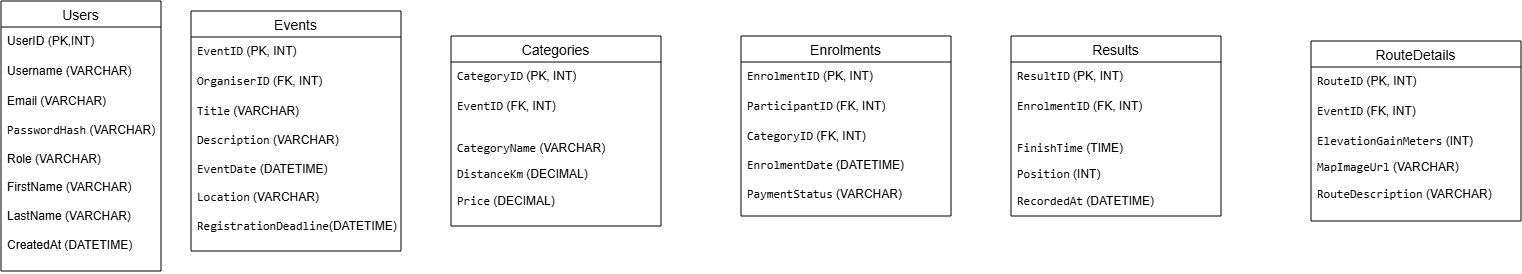

The diagram above was exported from draw.io. Its source (the exported page's mxGraphModel, read from the mxfile embedded in the PNG):
<mxGraphModel dx="1548" dy="834" grid="1" gridSize="10" guides="1" tooltips="1" connect="1" arrows="1" fold="1" page="1" pageScale="1" pageWidth="850" pageHeight="1100" math="0" shadow="0">
  <root>
    <mxCell id="0" />
    <mxCell id="1" parent="0" />
    <mxCell id="upqXmsgsPUE7UATpaG9P-33" edge="1" parent="1" style="edgeStyle=orthogonalEdgeStyle;rounded=0;orthogonalLoop=1;jettySize=auto;html=1;innerLoopWaypoints=1;exitX=0.5;exitY=1;exitDx=0;exitDy=0;">
      <mxGeometry relative="1" as="geometry">
        <mxPoint x="690" y="820" as="sourcePoint" />
        <mxPoint x="690" y="820" as="targetPoint" />
      </mxGeometry>
    </mxCell>
    <mxCell id="upqXmsgsPUE7UATpaG9P-34" parent="1" style="swimlane;fontStyle=0;childLayout=stackLayout;horizontal=1;startSize=26;horizontalStack=0;resizeParent=1;resizeParentMax=0;resizeLast=0;collapsible=1;marginBottom=0;align=center;fontSize=14;" value="Users" vertex="1">
      <mxGeometry height="270" width="160" x="220" y="660" as="geometry" />
    </mxCell>
    <mxCell id="upqXmsgsPUE7UATpaG9P-35" parent="upqXmsgsPUE7UATpaG9P-34" style="text;strokeColor=none;fillColor=none;spacingLeft=4;spacingRight=4;overflow=hidden;rotatable=0;points=[[0,0.5],[1,0.5]];portConstraint=eastwest;fontSize=12;whiteSpace=wrap;html=1;" value="UserID (PK,INT)" vertex="1">
      <mxGeometry height="30" width="160" y="26" as="geometry" />
    </mxCell>
    <mxCell id="upqXmsgsPUE7UATpaG9P-36" parent="upqXmsgsPUE7UATpaG9P-34" style="text;strokeColor=none;fillColor=none;spacingLeft=4;spacingRight=4;overflow=hidden;rotatable=0;points=[[0,0.5],[1,0.5]];portConstraint=eastwest;fontSize=12;whiteSpace=wrap;html=1;" value="Username (VARCHAR)" vertex="1">
      <mxGeometry height="30" width="160" y="56" as="geometry" />
    </mxCell>
    <mxCell id="upqXmsgsPUE7UATpaG9P-37" parent="upqXmsgsPUE7UATpaG9P-34" style="text;strokeColor=none;fillColor=none;spacingLeft=4;spacingRight=4;overflow=hidden;rotatable=0;points=[[0,0.5],[1,0.5]];portConstraint=eastwest;fontSize=12;whiteSpace=wrap;html=1;" value="Email (VARCHAR)&lt;div&gt;&lt;br&gt;&lt;/div&gt;&lt;div&gt;&lt;code&gt;PasswordHash&lt;/code&gt; (VARCHAR)&lt;br&gt;&lt;div&gt;&lt;br&gt;&lt;/div&gt;&lt;div&gt;Role (VARCHAR)&lt;/div&gt;&lt;div&gt;&lt;br&gt;&lt;/div&gt;&lt;div&gt;FirstName (VARCHAR)&lt;/div&gt;&lt;div&gt;&lt;br&gt;&lt;/div&gt;&lt;div&gt;LastName (VARCHAR)&lt;/div&gt;&lt;div&gt;&lt;br&gt;&lt;/div&gt;&lt;div&gt;CreatedAt (DATETIME)&lt;br&gt;&lt;br&gt;&lt;/div&gt;&lt;/div&gt;" vertex="1">
      <mxGeometry height="184" width="160" y="86" as="geometry" />
    </mxCell>
    <mxCell id="upqXmsgsPUE7UATpaG9P-38" parent="1" style="swimlane;fontStyle=0;childLayout=stackLayout;horizontal=1;startSize=26;horizontalStack=0;resizeParent=1;resizeParentMax=0;resizeLast=0;collapsible=1;marginBottom=0;align=center;fontSize=14;" value="Events" vertex="1">
      <mxGeometry height="240" width="210" x="410" y="670" as="geometry" />
    </mxCell>
    <mxCell id="upqXmsgsPUE7UATpaG9P-39" parent="upqXmsgsPUE7UATpaG9P-38" style="text;strokeColor=none;fillColor=none;spacingLeft=4;spacingRight=4;overflow=hidden;rotatable=0;points=[[0,0.5],[1,0.5]];portConstraint=eastwest;fontSize=12;whiteSpace=wrap;html=1;" value="&lt;code&gt;EventID&lt;/code&gt; (PK, INT)" vertex="1">
      <mxGeometry height="30" width="210" y="26" as="geometry" />
    </mxCell>
    <mxCell id="upqXmsgsPUE7UATpaG9P-40" parent="upqXmsgsPUE7UATpaG9P-38" style="text;strokeColor=none;fillColor=none;spacingLeft=4;spacingRight=4;overflow=hidden;rotatable=0;points=[[0,0.5],[1,0.5]];portConstraint=eastwest;fontSize=12;whiteSpace=wrap;html=1;" value="&lt;code&gt;OrganiserID&lt;/code&gt; (FK, INT)" vertex="1">
      <mxGeometry height="30" width="210" y="56" as="geometry" />
    </mxCell>
    <mxCell id="upqXmsgsPUE7UATpaG9P-41" parent="upqXmsgsPUE7UATpaG9P-38" style="text;strokeColor=none;fillColor=none;spacingLeft=4;spacingRight=4;overflow=hidden;rotatable=0;points=[[0,0.5],[1,0.5]];portConstraint=eastwest;fontSize=12;whiteSpace=wrap;html=1;" value="&lt;code&gt;Title&lt;/code&gt; (VARCHAR)&lt;br&gt;&lt;div&gt;&lt;br&gt;&lt;/div&gt;&lt;div&gt;&lt;code&gt;Description&lt;/code&gt; (VARCHAR)&lt;br&gt;&lt;div&gt;&lt;br&gt;&lt;/div&gt;&lt;div&gt;&lt;code&gt;EventDate&lt;/code&gt; (DATETIME)&lt;/div&gt;&lt;div&gt;&lt;br&gt;&lt;/div&gt;&lt;div&gt;&lt;code&gt;Location&lt;/code&gt; (VARCHAR)&lt;/div&gt;&lt;div&gt;&lt;br&gt;&lt;/div&gt;&lt;div&gt;&lt;code&gt;RegistrationDeadline&lt;/code&gt;(DATETIME)&lt;/div&gt;&lt;div&gt;&lt;br&gt;&lt;/div&gt;&lt;div&gt;&lt;br&gt;&lt;br&gt;&lt;/div&gt;&lt;/div&gt;" vertex="1">
      <mxGeometry height="154" width="210" y="86" as="geometry" />
    </mxCell>
    <mxCell id="upqXmsgsPUE7UATpaG9P-42" parent="1" style="swimlane;fontStyle=0;childLayout=stackLayout;horizontal=1;startSize=26;horizontalStack=0;resizeParent=1;resizeParentMax=0;resizeLast=0;collapsible=1;marginBottom=0;align=center;fontSize=14;" value="Categories" vertex="1">
      <mxGeometry height="190" width="210" x="670" y="695" as="geometry" />
    </mxCell>
    <mxCell id="upqXmsgsPUE7UATpaG9P-43" parent="upqXmsgsPUE7UATpaG9P-42" style="text;strokeColor=none;fillColor=none;spacingLeft=4;spacingRight=4;overflow=hidden;rotatable=0;points=[[0,0.5],[1,0.5]];portConstraint=eastwest;fontSize=12;whiteSpace=wrap;html=1;" value="&lt;code&gt;CategoryID&lt;/code&gt; (PK, INT)" vertex="1">
      <mxGeometry height="30" width="210" y="26" as="geometry" />
    </mxCell>
    <mxCell id="upqXmsgsPUE7UATpaG9P-44" parent="upqXmsgsPUE7UATpaG9P-42" style="text;strokeColor=none;fillColor=none;spacingLeft=4;spacingRight=4;overflow=hidden;rotatable=0;points=[[0,0.5],[1,0.5]];portConstraint=eastwest;fontSize=12;whiteSpace=wrap;html=1;" value="&lt;code&gt;EventID&lt;/code&gt; (FK, INT)" vertex="1">
      <mxGeometry height="30" width="210" y="56" as="geometry" />
    </mxCell>
    <mxCell id="upqXmsgsPUE7UATpaG9P-45" parent="upqXmsgsPUE7UATpaG9P-42" style="text;strokeColor=none;fillColor=none;spacingLeft=4;spacingRight=4;overflow=hidden;rotatable=0;points=[[0,0.5],[1,0.5]];portConstraint=eastwest;fontSize=12;whiteSpace=wrap;html=1;" value="&lt;div&gt;&lt;div&gt;&lt;li&gt;&lt;p&gt;&lt;code&gt;CategoryName&lt;/code&gt; (VARCHAR)&lt;/p&gt;&lt;/li&gt;&lt;li&gt;&lt;p&gt;&lt;code&gt;DistanceKm&lt;/code&gt; (DECIMAL)&lt;/p&gt;&lt;/li&gt;&lt;li&gt;&lt;p&gt;&lt;code&gt;Price&lt;/code&gt; (DECIMAL)&lt;/p&gt;&lt;/li&gt;&lt;/div&gt;&lt;/div&gt;" vertex="1">
      <mxGeometry height="104" width="210" y="86" as="geometry" />
    </mxCell>
    <mxCell id="upqXmsgsPUE7UATpaG9P-46" parent="1" style="swimlane;fontStyle=0;childLayout=stackLayout;horizontal=1;startSize=26;horizontalStack=0;resizeParent=1;resizeParentMax=0;resizeLast=0;collapsible=1;marginBottom=0;align=center;fontSize=14;" value="Enrolments" vertex="1">
      <mxGeometry height="180" width="210" x="960" y="695" as="geometry" />
    </mxCell>
    <mxCell id="upqXmsgsPUE7UATpaG9P-47" parent="upqXmsgsPUE7UATpaG9P-46" style="text;strokeColor=none;fillColor=none;spacingLeft=4;spacingRight=4;overflow=hidden;rotatable=0;points=[[0,0.5],[1,0.5]];portConstraint=eastwest;fontSize=12;whiteSpace=wrap;html=1;" value="&lt;code&gt;EnrolmentID&lt;/code&gt; (PK, INT)" vertex="1">
      <mxGeometry height="30" width="210" y="26" as="geometry" />
    </mxCell>
    <mxCell id="upqXmsgsPUE7UATpaG9P-48" parent="upqXmsgsPUE7UATpaG9P-46" style="text;strokeColor=none;fillColor=none;spacingLeft=4;spacingRight=4;overflow=hidden;rotatable=0;points=[[0,0.5],[1,0.5]];portConstraint=eastwest;fontSize=12;whiteSpace=wrap;html=1;" value="&lt;code&gt;ParticipantID&lt;/code&gt; (FK, INT)" vertex="1">
      <mxGeometry height="30" width="210" y="56" as="geometry" />
    </mxCell>
    <mxCell id="upqXmsgsPUE7UATpaG9P-49" parent="upqXmsgsPUE7UATpaG9P-46" style="text;strokeColor=none;fillColor=none;spacingLeft=4;spacingRight=4;overflow=hidden;rotatable=0;points=[[0,0.5],[1,0.5]];portConstraint=eastwest;fontSize=12;whiteSpace=wrap;html=1;" value="&lt;code&gt;CategoryID&lt;/code&gt; (FK, INT)&lt;br&gt;&lt;div&gt;&lt;br&gt;&lt;/div&gt;&lt;div&gt;&lt;code&gt;EnrolmentDate&lt;/code&gt; (DATETIME)&lt;br&gt;&lt;div&gt;&lt;br&gt;&lt;/div&gt;&lt;div&gt;&lt;code&gt;PaymentStatus&lt;/code&gt; (VARCHAR)&lt;/div&gt;&lt;div&gt;&lt;br&gt;&lt;/div&gt;&lt;div&gt;&lt;br&gt;&lt;/div&gt;&lt;div&gt;&lt;br&gt;&lt;br&gt;&lt;/div&gt;&lt;/div&gt;" vertex="1">
      <mxGeometry height="94" width="210" y="86" as="geometry" />
    </mxCell>
    <mxCell id="upqXmsgsPUE7UATpaG9P-50" parent="1" style="swimlane;fontStyle=0;childLayout=stackLayout;horizontal=1;startSize=26;horizontalStack=0;resizeParent=1;resizeParentMax=0;resizeLast=0;collapsible=1;marginBottom=0;align=center;fontSize=14;" value="Results" vertex="1">
      <mxGeometry height="180" width="210" x="1230" y="695" as="geometry" />
    </mxCell>
    <mxCell id="upqXmsgsPUE7UATpaG9P-51" parent="upqXmsgsPUE7UATpaG9P-50" style="text;strokeColor=none;fillColor=none;spacingLeft=4;spacingRight=4;overflow=hidden;rotatable=0;points=[[0,0.5],[1,0.5]];portConstraint=eastwest;fontSize=12;whiteSpace=wrap;html=1;" value="&lt;code&gt;ResultID&lt;/code&gt; (PK, INT)" vertex="1">
      <mxGeometry height="30" width="210" y="26" as="geometry" />
    </mxCell>
    <mxCell id="upqXmsgsPUE7UATpaG9P-52" parent="upqXmsgsPUE7UATpaG9P-50" style="text;strokeColor=none;fillColor=none;spacingLeft=4;spacingRight=4;overflow=hidden;rotatable=0;points=[[0,0.5],[1,0.5]];portConstraint=eastwest;fontSize=12;whiteSpace=wrap;html=1;" value="&lt;code&gt;EnrolmentID&lt;/code&gt; (FK, INT)" vertex="1">
      <mxGeometry height="30" width="210" y="56" as="geometry" />
    </mxCell>
    <mxCell id="upqXmsgsPUE7UATpaG9P-53" parent="upqXmsgsPUE7UATpaG9P-50" style="text;strokeColor=none;fillColor=none;spacingLeft=4;spacingRight=4;overflow=hidden;rotatable=0;points=[[0,0.5],[1,0.5]];portConstraint=eastwest;fontSize=12;whiteSpace=wrap;html=1;" value="&lt;div&gt;&lt;div&gt;&lt;li&gt;&lt;p&gt;&lt;code&gt;FinishTime&lt;/code&gt; (TIME)&lt;/p&gt;&lt;/li&gt;&lt;li&gt;&lt;p&gt;&lt;code&gt;Position&lt;/code&gt; (INT)&lt;/p&gt;&lt;/li&gt;&lt;li&gt;&lt;p&gt;&lt;code&gt;RecordedAt&lt;/code&gt; (DATETIME)&lt;/p&gt;&lt;/li&gt;&lt;/div&gt;&lt;/div&gt;" vertex="1">
      <mxGeometry height="94" width="210" y="86" as="geometry" />
    </mxCell>
    <mxCell id="upqXmsgsPUE7UATpaG9P-54" parent="1" style="swimlane;fontStyle=0;childLayout=stackLayout;horizontal=1;startSize=26;horizontalStack=0;resizeParent=1;resizeParentMax=0;resizeLast=0;collapsible=1;marginBottom=0;align=center;fontSize=14;" value="RouteDetails" vertex="1">
      <mxGeometry height="180" width="210" x="1530" y="700" as="geometry" />
    </mxCell>
    <mxCell id="upqXmsgsPUE7UATpaG9P-55" parent="upqXmsgsPUE7UATpaG9P-54" style="text;strokeColor=none;fillColor=none;spacingLeft=4;spacingRight=4;overflow=hidden;rotatable=0;points=[[0,0.5],[1,0.5]];portConstraint=eastwest;fontSize=12;whiteSpace=wrap;html=1;" value="&lt;code&gt;RouteID&lt;/code&gt; (PK, INT)" vertex="1">
      <mxGeometry height="30" width="210" y="26" as="geometry" />
    </mxCell>
    <mxCell id="upqXmsgsPUE7UATpaG9P-56" parent="upqXmsgsPUE7UATpaG9P-54" style="text;strokeColor=none;fillColor=none;spacingLeft=4;spacingRight=4;overflow=hidden;rotatable=0;points=[[0,0.5],[1,0.5]];portConstraint=eastwest;fontSize=12;whiteSpace=wrap;html=1;" value="&lt;code&gt;EventID&lt;/code&gt; (FK, INT)" vertex="1">
      <mxGeometry height="30" width="210" y="56" as="geometry" />
    </mxCell>
    <mxCell id="upqXmsgsPUE7UATpaG9P-57" parent="upqXmsgsPUE7UATpaG9P-54" style="text;strokeColor=none;fillColor=none;spacingLeft=4;spacingRight=4;overflow=hidden;rotatable=0;points=[[0,0.5],[1,0.5]];portConstraint=eastwest;fontSize=12;whiteSpace=wrap;html=1;" value="&lt;li&gt;&lt;code style=&quot;background-color: transparent; color: light-dark(rgb(0, 0, 0), rgb(255, 255, 255));&quot;&gt;ElevationGainMeters&lt;/code&gt;&lt;span style=&quot;background-color: transparent; color: light-dark(rgb(0, 0, 0), rgb(255, 255, 255));&quot;&gt; (INT)&lt;/span&gt;&lt;/li&gt;&lt;li&gt;&lt;p&gt;&lt;code&gt;MapImageUrl&lt;/code&gt; (VARCHAR)&lt;/p&gt;&lt;/li&gt;&lt;li&gt;&lt;p&gt;&lt;code&gt;RouteDescription&lt;/code&gt; (VARCHAR)&lt;/p&gt;&lt;/li&gt;" vertex="1">
      <mxGeometry height="94" width="210" y="86" as="geometry" />
    </mxCell>
  </root>
</mxGraphModel>